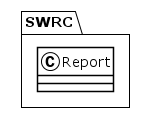

The diagram above was rendered by PlantUML. Its source (embedded in the PNG):
@startuml
!theme plain
package SWRC {
class Report {
}
}
@enduml